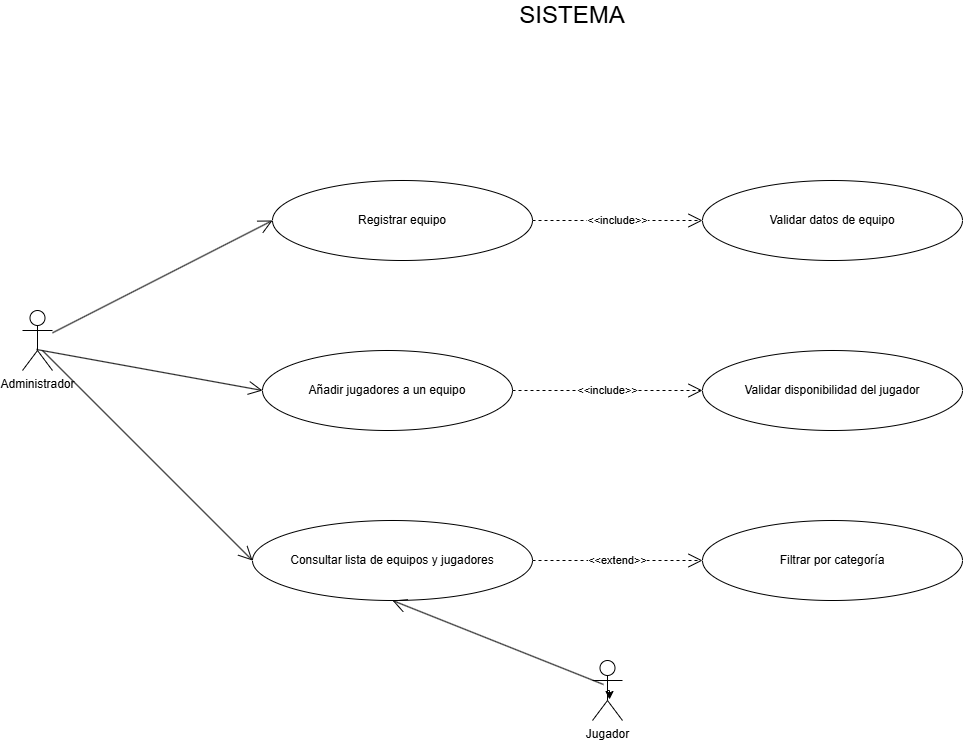

The diagram above was exported from draw.io. Its source (the exported page's mxGraphModel, read from the mxfile embedded in the PNG):
<mxGraphModel dx="2066" dy="1137" grid="1" gridSize="10" guides="1" tooltips="1" connect="1" arrows="1" fold="1" page="1" pageScale="1" pageWidth="1169" pageHeight="826" background="none" math="0" shadow="0">
  <root>
    <mxCell id="0" />
    <mxCell id="1" parent="0" />
    <mxCell id="l9jdXHo-E6qBN4ikPh84-41" value="Administrador" style="shape=umlActor;verticalLabelPosition=bottom;verticalAlign=top;html=1;" vertex="1" parent="1">
      <mxGeometry x="40" y="380" width="30" height="60" as="geometry" />
    </mxCell>
    <mxCell id="l9jdXHo-E6qBN4ikPh84-42" value="Jugador" style="shape=umlActor;verticalLabelPosition=bottom;verticalAlign=top;html=1;" vertex="1" parent="1">
      <mxGeometry x="610" y="730" width="30" height="60" as="geometry" />
    </mxCell>
    <mxCell id="l9jdXHo-E6qBN4ikPh84-46" style="edgeStyle=orthogonalEdgeStyle;rounded=0;orthogonalLoop=1;jettySize=auto;html=1;exitX=0.5;exitY=0.5;exitDx=0;exitDy=0;exitPerimeter=0;entryX=0.567;entryY=0.65;entryDx=0;entryDy=0;entryPerimeter=0;" edge="1" parent="1" source="l9jdXHo-E6qBN4ikPh84-42" target="l9jdXHo-E6qBN4ikPh84-42">
      <mxGeometry relative="1" as="geometry" />
    </mxCell>
    <mxCell id="l9jdXHo-E6qBN4ikPh84-47" value="&lt;font style=&quot;font-size: 24px;&quot;&gt;SISTEMA&lt;/font&gt;" style="text;html=1;align=center;verticalAlign=middle;whiteSpace=wrap;rounded=0;" vertex="1" parent="1">
      <mxGeometry x="560" y="70" width="60" height="30" as="geometry" />
    </mxCell>
    <mxCell id="l9jdXHo-E6qBN4ikPh84-48" value="Registrar equipo" style="ellipse;whiteSpace=wrap;html=1;" vertex="1" parent="1">
      <mxGeometry x="290" y="250" width="260" height="80" as="geometry" />
    </mxCell>
    <mxCell id="l9jdXHo-E6qBN4ikPh84-49" value="Añadir jugadores a un equipo" style="ellipse;whiteSpace=wrap;html=1;" vertex="1" parent="1">
      <mxGeometry x="280" y="420" width="250" height="80" as="geometry" />
    </mxCell>
    <mxCell id="l9jdXHo-E6qBN4ikPh84-50" value="Consultar lista de equipos y jugadores" style="ellipse;whiteSpace=wrap;html=1;" vertex="1" parent="1">
      <mxGeometry x="270" y="590" width="280" height="80" as="geometry" />
    </mxCell>
    <mxCell id="l9jdXHo-E6qBN4ikPh84-53" value="Validar datos de equipo" style="ellipse;whiteSpace=wrap;html=1;" vertex="1" parent="1">
      <mxGeometry x="720" y="250" width="260" height="80" as="geometry" />
    </mxCell>
    <mxCell id="l9jdXHo-E6qBN4ikPh84-54" value="Validar disponibilidad del jugador" style="ellipse;whiteSpace=wrap;html=1;" vertex="1" parent="1">
      <mxGeometry x="720" y="420" width="260" height="80" as="geometry" />
    </mxCell>
    <mxCell id="l9jdXHo-E6qBN4ikPh84-55" value="Filtrar por categoría" style="ellipse;whiteSpace=wrap;html=1;" vertex="1" parent="1">
      <mxGeometry x="720" y="590" width="260" height="80" as="geometry" />
    </mxCell>
    <mxCell id="l9jdXHo-E6qBN4ikPh84-61" value="" style="endArrow=open;endFill=1;endSize=12;html=1;rounded=0;entryX=0;entryY=0.5;entryDx=0;entryDy=0;" edge="1" parent="1" source="l9jdXHo-E6qBN4ikPh84-41" target="l9jdXHo-E6qBN4ikPh84-48">
      <mxGeometry width="160" relative="1" as="geometry">
        <mxPoint x="210" y="540" as="sourcePoint" />
        <mxPoint x="370" y="540" as="targetPoint" />
        <Array as="points" />
      </mxGeometry>
    </mxCell>
    <mxCell id="l9jdXHo-E6qBN4ikPh84-62" value="" style="endArrow=open;endFill=1;endSize=12;html=1;rounded=0;exitX=0.467;exitY=0.65;exitDx=0;exitDy=0;exitPerimeter=0;entryX=0;entryY=0.5;entryDx=0;entryDy=0;" edge="1" parent="1" source="l9jdXHo-E6qBN4ikPh84-41" target="l9jdXHo-E6qBN4ikPh84-49">
      <mxGeometry width="160" relative="1" as="geometry">
        <mxPoint x="210" y="540" as="sourcePoint" />
        <mxPoint x="370" y="540" as="targetPoint" />
      </mxGeometry>
    </mxCell>
    <mxCell id="l9jdXHo-E6qBN4ikPh84-63" value="" style="endArrow=open;endFill=1;endSize=12;html=1;rounded=0;entryX=0;entryY=0.5;entryDx=0;entryDy=0;" edge="1" parent="1" target="l9jdXHo-E6qBN4ikPh84-50">
      <mxGeometry width="160" relative="1" as="geometry">
        <mxPoint x="60" y="420" as="sourcePoint" />
        <mxPoint x="370" y="540" as="targetPoint" />
      </mxGeometry>
    </mxCell>
    <mxCell id="l9jdXHo-E6qBN4ikPh84-64" value="" style="endArrow=open;endFill=1;endSize=12;html=1;rounded=0;exitX=0.367;exitY=0.4;exitDx=0;exitDy=0;exitPerimeter=0;entryX=0.5;entryY=1;entryDx=0;entryDy=0;" edge="1" parent="1" source="l9jdXHo-E6qBN4ikPh84-42" target="l9jdXHo-E6qBN4ikPh84-50">
      <mxGeometry width="160" relative="1" as="geometry">
        <mxPoint x="670" y="540" as="sourcePoint" />
        <mxPoint x="830" y="540" as="targetPoint" />
      </mxGeometry>
    </mxCell>
    <mxCell id="l9jdXHo-E6qBN4ikPh84-65" value="&amp;lt;&amp;lt;include&amp;gt;&amp;gt;" style="endArrow=open;endSize=12;dashed=1;html=1;rounded=0;exitX=1;exitY=0.5;exitDx=0;exitDy=0;" edge="1" parent="1" source="l9jdXHo-E6qBN4ikPh84-49" target="l9jdXHo-E6qBN4ikPh84-54">
      <mxGeometry width="160" relative="1" as="geometry">
        <mxPoint x="670" y="540" as="sourcePoint" />
        <mxPoint x="830" y="540" as="targetPoint" />
        <mxPoint as="offset" />
      </mxGeometry>
    </mxCell>
    <mxCell id="l9jdXHo-E6qBN4ikPh84-66" value="&amp;lt;&amp;lt;extend&amp;gt;&amp;gt;" style="endArrow=open;endSize=12;dashed=1;html=1;rounded=0;exitX=1;exitY=0.5;exitDx=0;exitDy=0;entryX=0;entryY=0.5;entryDx=0;entryDy=0;" edge="1" parent="1" source="l9jdXHo-E6qBN4ikPh84-50" target="l9jdXHo-E6qBN4ikPh84-55">
      <mxGeometry width="160" relative="1" as="geometry">
        <mxPoint x="670" y="540" as="sourcePoint" />
        <mxPoint x="830" y="540" as="targetPoint" />
        <mxPoint as="offset" />
      </mxGeometry>
    </mxCell>
    <mxCell id="l9jdXHo-E6qBN4ikPh84-67" value="&amp;lt;&amp;lt;include&amp;gt;&amp;gt;" style="endArrow=open;endSize=12;dashed=1;html=1;rounded=0;exitX=1;exitY=0.5;exitDx=0;exitDy=0;entryX=0;entryY=0.5;entryDx=0;entryDy=0;" edge="1" parent="1" source="l9jdXHo-E6qBN4ikPh84-48" target="l9jdXHo-E6qBN4ikPh84-53">
      <mxGeometry width="160" relative="1" as="geometry">
        <mxPoint x="670" y="540" as="sourcePoint" />
        <mxPoint x="830" y="540" as="targetPoint" />
      </mxGeometry>
    </mxCell>
  </root>
</mxGraphModel>